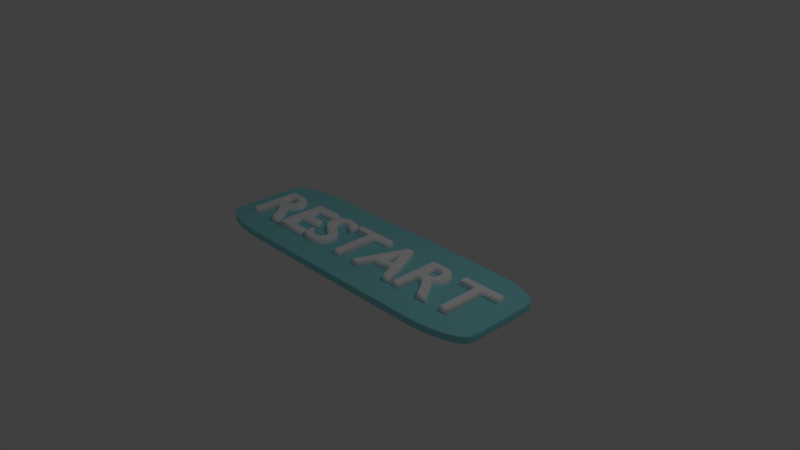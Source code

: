 # Source: restart_button.blend  (saved by Blender 2.79.0; exported with 4.5.12 LTS)
import bpy
from mathutils import Matrix  # noqa: F401  (used for matrix-valued properties, if any)

bpy.ops.wm.read_factory_settings(use_empty=True)
scene = bpy.context.scene
scene.name = 'Scene'

# ---- collections
col_collection_1 = bpy.data.collections.new('Collection 1'); scene.collection.children.link(col_collection_1)

# ---- materials (node trees are filled in below, after node groups)
mat_board_color = bpy.data.materials.new('board_color')
mat_board_color.alpha_threshold = 0.0
mat_board_color.use_transparent_shadow = False
mat_board_color.diffuse_color = (0.2815, 0.7546, 0.8, 1.0)
mat_board_color.roughness = 0.5
mat_board_color.line_color = (0.0, 0.0, 0.0, 1.0)
mat_tex_color = bpy.data.materials.new('tex_color')
mat_tex_color.alpha_threshold = 0.0
mat_tex_color.use_transparent_shadow = False
mat_tex_color.diffuse_color = (1.0, 1.0, 1.0, 1.0)
mat_tex_color.roughness = 0.5

# ---- material node trees

# ---- world
world_world = bpy.data.worlds.new('World'); scene.world = world_world
world_world.color = (0.05088, 0.05088, 0.05088)
world_world.use_sun_shadow = False
world_world.sun_shadow_jitter_overblur = 0.0
world_world.cycles.sampling_method = 'MANUAL'

# ---- cameras
cam_camera = bpy.data.cameras.new('Camera')
cam_camera.clip_end = 100.0
cam_camera.lens = 35.0
cam_camera.sensor_width = 32.0
cam_camera.sensor_height = 18.0
cam_camera.ortho_scale = 7.314
cam_camera.dof.focus_distance = 0.0
cam_camera.dof.aperture_fstop = 128.0

# ---- lights
light_lamp = bpy.data.lights.new('Lamp', 'POINT')
light_lamp.transmission_factor = 0.0
light_lamp.cutoff_distance = 30.0
light_lamp.energy = 100.0
light_lamp.shadow_buffer_clip_start = 1.001
light_lamp.shadow_soft_size = 0.1
light_lamp.shadow_maximum_resolution = 0.006
light_lamp.use_absolute_resolution = True

# ---- meshes
me_001 = bpy.data.meshes.new('立方体.001')
me_001.from_pydata([(-1.067, -0.9158, -0.05072), (-1.076, -1.0, -0.04645), (-1.07, -0.9376, -0.05058), (-1.072, -0.9579, -0.05015), (-1.074, -0.9753, -0.04947), (-1.075, -0.9887, -0.04859), (-1.076, -0.9971, -0.04756), (-1.563, -0.6253, -0.05072), (-1.706, -0.6308, -0.04645), (-1.6, -0.6267, -0.05058), (-1.635, -0.6281, -0.05015), (-1.664, -0.6292, -0.04947), (-1.687, -0.6301, -0.04859), (-1.702, -0.6306, -0.04756), (-1.202, -0.9054, -0.05072), (-1.24, -0.9874, -0.04645), (-1.212, -0.9266, -0.05058), (-1.221, -0.9464, -0.05015), (-1.229, -0.9634, -0.04947), (-1.235, -0.9764, -0.04859), (-1.238, -0.9846, -0.04756), (-1.319, -0.877, -0.05072), (-1.391, -0.9505, -0.04645), (-1.338, -0.8961, -0.05058), (-1.355, -0.9138, -0.05015), (-1.37, -0.929, -0.04947), (-1.382, -0.9407, -0.04859), (-1.389, -0.948, -0.04756), (-1.42, -0.8318, -0.05072), (-1.522, -0.8919, -0.04645), (-1.446, -0.8474, -0.05058), (-1.471, -0.8619, -0.05015), (-1.492, -0.8743, -0.04947), (-1.508, -0.8838, -0.04859), (-1.518, -0.8898, -0.04756), (-1.497, -0.773, -0.05072), (-1.622, -0.8154, -0.04645), (-1.529, -0.784, -0.05058), (-1.559, -0.7942, -0.05015), (-1.585, -0.803, -0.04947), (-1.605, -0.8097, -0.04859), (-1.618, -0.814, -0.04756), (-1.545, -0.7044, -0.05072), (-1.685, -0.7264, -0.04645), (-1.581, -0.7101, -0.05058), (-1.615, -0.7154, -0.05015), (-1.644, -0.7199, -0.04947), (-1.666, -0.7234, -0.04859), (-1.68, -0.7256, -0.04756), (-1.563, -0.6253, 0.05072), (-1.706, -0.6308, 0.04645), (-1.6, -0.6267, 0.05058), (-1.635, -0.6281, 0.05015), (-1.664, -0.6292, 0.04947), (-1.687, -0.6301, 0.04859), (-1.702, -0.6306, 0.04756), (-1.067, -0.9158, 0.05072), (-1.076, -1.0, 0.04645), (-1.07, -0.9376, 0.05058), (-1.072, -0.9579, 0.05015), (-1.074, -0.9753, 0.04947), (-1.075, -0.9887, 0.04859), (-1.076, -0.9971, 0.04756), (-1.545, -0.7044, 0.05072), (-1.685, -0.7264, 0.04645), (-1.581, -0.7101, 0.05058), (-1.615, -0.7154, 0.05015), (-1.644, -0.7199, 0.04947), (-1.666, -0.7234, 0.04859), (-1.68, -0.7256, 0.04756), (-1.497, -0.773, 0.05072), (-1.622, -0.8154, 0.04645), (-1.529, -0.784, 0.05058), (-1.559, -0.7942, 0.05015), (-1.585, -0.803, 0.04947), (-1.605, -0.8097, 0.04859), (-1.618, -0.814, 0.04756), (-1.42, -0.8318, 0.05072), (-1.522, -0.8919, 0.04645), (-1.446, -0.8474, 0.05058), (-1.471, -0.8619, 0.05015), (-1.492, -0.8743, 0.04947), (-1.508, -0.8838, 0.04859), (-1.518, -0.8898, 0.04756), (-1.319, -0.877, 0.05072), (-1.391, -0.9505, 0.04645), (-1.338, -0.8961, 0.05058), (-1.355, -0.9138, 0.05015), (-1.37, -0.929, 0.04947), (-1.382, -0.9407, 0.04859), (-1.389, -0.948, 0.04756), (-1.202, -0.9054, 0.05072), (-1.24, -0.9874, 0.04645), (-1.212, -0.9266, 0.05058), (-1.221, -0.9464, 0.05015), (-1.229, -0.9634, 0.04947), (-1.235, -0.9764, 0.04859), (-1.238, -0.9846, 0.04756), (-1.563, 0.6253, -0.05072), (-1.706, 0.6308, -0.04645), (-1.6, 0.6267, -0.05058), (-1.635, 0.6281, -0.05015), (-1.664, 0.6292, -0.04947), (-1.687, 0.6301, -0.04859), (-1.702, 0.6306, -0.04756), (-1.067, 0.9158, -0.05072), (-1.076, 1.0, -0.04645), (-1.07, 0.9376, -0.05058), (-1.072, 0.9579, -0.05015), (-1.074, 0.9753, -0.04947), (-1.075, 0.9887, -0.04859), (-1.076, 0.9971, -0.04756), (-1.545, 0.7044, -0.05072), (-1.685, 0.7264, -0.04645), (-1.581, 0.7101, -0.05058), (-1.615, 0.7154, -0.05015), (-1.644, 0.7199, -0.04947), (-1.666, 0.7234, -0.04859), (-1.68, 0.7256, -0.04756), (-1.497, 0.773, -0.05072), (-1.622, 0.8154, -0.04645), (-1.529, 0.784, -0.05058), (-1.559, 0.7942, -0.05015), (-1.585, 0.803, -0.04947), (-1.605, 0.8097, -0.04859), (-1.618, 0.814, -0.04756), (-1.42, 0.8318, -0.05072), (-1.522, 0.8919, -0.04645), (-1.446, 0.8474, -0.05058), (-1.471, 0.8619, -0.05015), (-1.492, 0.8743, -0.04947), (-1.508, 0.8838, -0.04859), (-1.518, 0.8898, -0.04756), (-1.319, 0.877, -0.05072), (-1.391, 0.9505, -0.04645), (-1.338, 0.8961, -0.05058), (-1.355, 0.9138, -0.05015), (-1.37, 0.929, -0.04947), (-1.382, 0.9407, -0.04859), (-1.389, 0.948, -0.04756), (-1.202, 0.9054, -0.05072), (-1.24, 0.9874, -0.04645), (-1.212, 0.9266, -0.05058), (-1.221, 0.9464, -0.05015), (-1.229, 0.9634, -0.04947), (-1.235, 0.9764, -0.04859), (-1.238, 0.9846, -0.04756), (-1.067, 0.9158, 0.05072), (-1.076, 1.0, 0.04645), (-1.07, 0.9376, 0.05058), (-1.072, 0.9579, 0.05015), (-1.074, 0.9753, 0.04947), (-1.075, 0.9887, 0.04859), (-1.076, 0.9971, 0.04756), (-1.563, 0.6253, 0.05072), (-1.706, 0.6308, 0.04645), (-1.6, 0.6267, 0.05058), (-1.635, 0.6281, 0.05015), (-1.664, 0.6292, 0.04947), (-1.687, 0.6301, 0.04859), (-1.702, 0.6306, 0.04756), (-1.202, 0.9054, 0.05072), (-1.24, 0.9874, 0.04645), (-1.212, 0.9266, 0.05058), (-1.221, 0.9464, 0.05015), (-1.229, 0.9634, 0.04947), (-1.235, 0.9764, 0.04859), (-1.238, 0.9846, 0.04756), (-1.319, 0.877, 0.05072), (-1.391, 0.9505, 0.04645), (-1.338, 0.8961, 0.05058), (-1.355, 0.9138, 0.05015), (-1.37, 0.929, 0.04947), (-1.382, 0.9407, 0.04859), (-1.389, 0.948, 0.04756), (-1.42, 0.8318, 0.05072), (-1.522, 0.8919, 0.04645), (-1.446, 0.8474, 0.05058), (-1.471, 0.8619, 0.05015), (-1.492, 0.8743, 0.04947), (-1.508, 0.8838, 0.04859), (-1.518, 0.8898, 0.04756), (-1.497, 0.773, 0.05072), (-1.622, 0.8154, 0.04645), (-1.529, 0.784, 0.05058), (-1.559, 0.7942, 0.05015), (-1.585, 0.803, 0.04947), (-1.605, 0.8097, 0.04859), (-1.618, 0.814, 0.04756), (-1.545, 0.7044, 0.05072), (-1.685, 0.7264, 0.04645), (-1.581, 0.7101, 0.05058), (-1.615, 0.7154, 0.05015), (-1.644, 0.7199, 0.04947), (-1.666, 0.7234, 0.04859), (-1.68, 0.7256, 0.04756), (1.563, -0.6253, -0.05072), (1.706, -0.6308, -0.04645), (1.6, -0.6267, -0.05058), (1.635, -0.6281, -0.05015), (1.664, -0.6292, -0.04947), (1.687, -0.6301, -0.04859), (1.702, -0.6306, -0.04756), (1.067, -0.9158, -0.05072), (1.076, -1.0, -0.04645), (1.07, -0.9376, -0.05058), (1.072, -0.9579, -0.05015), (1.074, -0.9753, -0.04947), (1.075, -0.9887, -0.04859), (1.076, -0.9971, -0.04756), (1.545, -0.7044, -0.05072), (1.685, -0.7264, -0.04645), (1.581, -0.7101, -0.05058), (1.615, -0.7154, -0.05015), (1.644, -0.7199, -0.04947), (1.666, -0.7234, -0.04859), (1.68, -0.7256, -0.04756), (1.497, -0.773, -0.05072), (1.622, -0.8154, -0.04645), (1.529, -0.784, -0.05058), (1.559, -0.7942, -0.05015), (1.585, -0.803, -0.04947), (1.605, -0.8097, -0.04859), (1.618, -0.814, -0.04756), (1.42, -0.8318, -0.05072), (1.522, -0.8919, -0.04645), (1.446, -0.8474, -0.05058), (1.471, -0.8619, -0.05015), (1.492, -0.8743, -0.04947), (1.508, -0.8838, -0.04859), (1.518, -0.8898, -0.04756), (1.319, -0.877, -0.05072), (1.391, -0.9505, -0.04645), (1.338, -0.8961, -0.05058), (1.355, -0.9138, -0.05015), (1.37, -0.929, -0.04947), (1.382, -0.9407, -0.04859), (1.389, -0.948, -0.04756), (1.202, -0.9054, -0.05072), (1.24, -0.9874, -0.04645), (1.212, -0.9266, -0.05058), (1.221, -0.9464, -0.05015), (1.229, -0.9634, -0.04947), (1.235, -0.9764, -0.04859), (1.238, -0.9846, -0.04756), (1.067, -0.9158, 0.05072), (1.076, -1.0, 0.04645), (1.07, -0.9376, 0.05058), (1.072, -0.9579, 0.05015), (1.074, -0.9753, 0.04947), (1.075, -0.9887, 0.04859), (1.076, -0.9971, 0.04756), (1.563, -0.6253, 0.05072), (1.706, -0.6308, 0.04645), (1.6, -0.6267, 0.05058), (1.635, -0.6281, 0.05015), (1.664, -0.6292, 0.04947), (1.687, -0.6301, 0.04859), (1.702, -0.6306, 0.04756), (1.202, -0.9054, 0.05072), (1.24, -0.9874, 0.04645), (1.212, -0.9266, 0.05058), (1.221, -0.9464, 0.05015), (1.229, -0.9634, 0.04947), (1.235, -0.9764, 0.04859), (1.238, -0.9846, 0.04756), (1.319, -0.877, 0.05072), (1.391, -0.9505, 0.04645), (1.338, -0.8961, 0.05058), (1.355, -0.9138, 0.05015), (1.37, -0.929, 0.04947), (1.382, -0.9407, 0.04859), (1.389, -0.948, 0.04756), (1.42, -0.8318, 0.05072), (1.522, -0.8919, 0.04645), (1.446, -0.8474, 0.05058), (1.471, -0.8619, 0.05015), (1.492, -0.8743, 0.04947), (1.508, -0.8838, 0.04859), (1.518, -0.8898, 0.04756), (1.497, -0.773, 0.05072), (1.622, -0.8154, 0.04645), (1.529, -0.784, 0.05058), (1.559, -0.7942, 0.05015), (1.585, -0.803, 0.04947), (1.605, -0.8097, 0.04859), (1.618, -0.814, 0.04756), (1.545, -0.7044, 0.05072), (1.685, -0.7264, 0.04645), (1.581, -0.7101, 0.05058), (1.615, -0.7154, 0.05015), (1.644, -0.7199, 0.04947), (1.666, -0.7234, 0.04859), (1.68, -0.7256, 0.04756), (1.067, 0.9158, -0.05072), (1.076, 1.0, -0.04645), (1.07, 0.9376, -0.05058), (1.072, 0.9579, -0.05015), (1.074, 0.9753, -0.04947), (1.075, 0.9887, -0.04859), (1.076, 0.9971, -0.04756), (1.563, 0.6253, -0.05072), (1.706, 0.6308, -0.04645), (1.6, 0.6267, -0.05058), (1.635, 0.6281, -0.05015), (1.664, 0.6292, -0.04947), (1.687, 0.6301, -0.04859), (1.702, 0.6306, -0.04756), (1.202, 0.9054, -0.05072), (1.24, 0.9874, -0.04645), (1.212, 0.9266, -0.05058), (1.221, 0.9464, -0.05015), (1.229, 0.9634, -0.04947), (1.235, 0.9764, -0.04859), (1.238, 0.9846, -0.04756), (1.319, 0.877, -0.05072), (1.391, 0.9505, -0.04645), (1.338, 0.8961, -0.05058), (1.355, 0.9138, -0.05015), (1.37, 0.929, -0.04947), (1.382, 0.9407, -0.04859), (1.389, 0.948, -0.04756), (1.42, 0.8318, -0.05072), (1.522, 0.8919, -0.04645), (1.446, 0.8474, -0.05058), (1.471, 0.8619, -0.05015), (1.492, 0.8743, -0.04947), (1.508, 0.8838, -0.04859), (1.518, 0.8898, -0.04756), (1.497, 0.773, -0.05072), (1.622, 0.8154, -0.04645), (1.529, 0.784, -0.05058), (1.559, 0.7942, -0.05015), (1.585, 0.803, -0.04947), (1.605, 0.8097, -0.04859), (1.618, 0.814, -0.04756), (1.545, 0.7044, -0.05072), (1.685, 0.7264, -0.04645), (1.581, 0.7101, -0.05058), (1.615, 0.7154, -0.05015), (1.644, 0.7199, -0.04947), (1.666, 0.7234, -0.04859), (1.68, 0.7256, -0.04756), (1.563, 0.6253, 0.05072), (1.706, 0.6308, 0.04645), (1.6, 0.6267, 0.05058), (1.635, 0.6281, 0.05015), (1.664, 0.6292, 0.04947), (1.687, 0.6301, 0.04859), (1.702, 0.6306, 0.04756), (1.067, 0.9158, 0.05072), (1.076, 1.0, 0.04645), (1.07, 0.9376, 0.05058), (1.072, 0.9579, 0.05015), (1.074, 0.9753, 0.04947), (1.075, 0.9887, 0.04859), (1.076, 0.9971, 0.04756), (1.545, 0.7044, 0.05072), (1.685, 0.7264, 0.04645), (1.581, 0.7101, 0.05058), (1.615, 0.7154, 0.05015), (1.644, 0.7199, 0.04947), (1.666, 0.7234, 0.04859), (1.68, 0.7256, 0.04756), (1.497, 0.773, 0.05072), (1.622, 0.8154, 0.04645), (1.529, 0.784, 0.05058), (1.559, 0.7942, 0.05015), (1.585, 0.803, 0.04947), (1.605, 0.8097, 0.04859), (1.618, 0.814, 0.04756), (1.42, 0.8318, 0.05072), (1.522, 0.8919, 0.04645), (1.446, 0.8474, 0.05058), (1.471, 0.8619, 0.05015), (1.492, 0.8743, 0.04947), (1.508, 0.8838, 0.04859), (1.518, 0.8898, 0.04756), (1.319, 0.877, 0.05072), (1.391, 0.9505, 0.04645), (1.338, 0.8961, 0.05058), (1.355, 0.9138, 0.05015), (1.37, 0.929, 0.04947), (1.382, 0.9407, 0.04859), (1.389, 0.948, 0.04756), (1.202, 0.9054, 0.05072), (1.24, 0.9874, 0.04645), (1.212, 0.9266, 0.05058), (1.221, 0.9464, 0.05015), (1.229, 0.9634, 0.04947), (1.235, 0.9764, 0.04859), (1.238, 0.9846, 0.04756)], [], [(43, 64, 50, 8), (246, 204, 239, 260), (190, 113, 99, 155), (15, 92, 85, 22), (183, 120, 113, 190), (204, 246, 57, 1), (22, 85, 78, 29), (29, 78, 71, 36), (36, 71, 64, 43), (343, 357, 364, 371, 378, 385, 350, 147, 161, 168, 175, 182, 189, 154, 49, 63, 70, 77, 84, 91, 56, 245, 259, 266, 273, 280, 287, 252), (8, 50, 155, 99), (106, 148, 351, 295), (288, 211, 197, 253), (162, 141, 134, 169), (169, 134, 127, 176), (176, 127, 120, 183), (148, 106, 141, 162), (379, 316, 309, 386), (358, 337, 330, 365), (365, 330, 323, 372), (372, 323, 316, 379), (344, 302, 337, 358), (281, 218, 211, 288), (386, 309, 295, 351), (260, 239, 232, 267), (267, 232, 225, 274), (274, 225, 218, 281), (302, 344, 253, 197), (1, 57, 92, 15), (14, 0, 2, 16), (16, 2, 3, 17), (17, 3, 4, 18), (18, 4, 5, 19), (19, 5, 6, 20), (20, 6, 1, 15), (56, 91, 93, 58), (58, 93, 94, 59), (59, 94, 95, 60), (60, 95, 96, 61), (61, 96, 97, 62), (62, 97, 92, 57), (21, 14, 16, 23), (23, 16, 17, 24), (24, 17, 18, 25), (25, 18, 19, 26), (26, 19, 20, 27), (27, 20, 15, 22), (91, 84, 86, 93), (93, 86, 87, 94), (94, 87, 88, 95), (95, 88, 89, 96), (96, 89, 90, 97), (97, 90, 85, 92), (28, 21, 23, 30), (30, 23, 24, 31), (31, 24, 25, 32), (32, 25, 26, 33), (33, 26, 27, 34), (34, 27, 22, 29), (84, 77, 79, 86), (86, 79, 80, 87), (87, 80, 81, 88), (88, 81, 82, 89), (89, 82, 83, 90), (90, 83, 78, 85), (35, 28, 30, 37), (37, 30, 31, 38), (38, 31, 32, 39), (39, 32, 33, 40), (40, 33, 34, 41), (41, 34, 29, 36), (77, 70, 72, 79), (79, 72, 73, 80), (80, 73, 74, 81), (81, 74, 75, 82), (82, 75, 76, 83), (83, 76, 71, 78), (42, 35, 37, 44), (44, 37, 38, 45), (45, 38, 39, 46), (46, 39, 40, 47), (47, 40, 41, 48), (48, 41, 36, 43), (70, 63, 65, 72), (72, 65, 66, 73), (73, 66, 67, 74), (74, 67, 68, 75), (75, 68, 69, 76), (76, 69, 64, 71), (7, 42, 44, 9), (9, 44, 45, 10), (10, 45, 46, 11), (11, 46, 47, 12), (12, 47, 48, 13), (13, 48, 43, 8), (63, 49, 51, 65), (65, 51, 52, 66), (66, 52, 53, 67), (67, 53, 54, 68), (68, 54, 55, 69), (69, 55, 50, 64), (161, 147, 149, 163), (163, 149, 150, 164), (164, 150, 151, 165), (165, 151, 152, 166), (166, 152, 153, 167), (167, 153, 148, 162), (105, 140, 142, 107), (107, 142, 143, 108), (108, 143, 144, 109), (109, 144, 145, 110), (110, 145, 146, 111), (111, 146, 141, 106), (168, 161, 163, 170), (170, 163, 164, 171), (171, 164, 165, 172), (172, 165, 166, 173), (173, 166, 167, 174), (174, 167, 162, 169), (140, 133, 135, 142), (142, 135, 136, 143), (143, 136, 137, 144), (144, 137, 138, 145), (145, 138, 139, 146), (146, 139, 134, 141), (175, 168, 170, 177), (177, 170, 171, 178), (178, 171, 172, 179), (179, 172, 173, 180), (180, 173, 174, 181), (181, 174, 169, 176), (133, 126, 128, 135), (135, 128, 129, 136), (136, 129, 130, 137), (137, 130, 131, 138), (138, 131, 132, 139), (139, 132, 127, 134), (182, 175, 177, 184), (184, 177, 178, 185), (185, 178, 179, 186), (186, 179, 180, 187), (187, 180, 181, 188), (188, 181, 176, 183), (126, 119, 121, 128), (128, 121, 122, 129), (129, 122, 123, 130), (130, 123, 124, 131), (131, 124, 125, 132), (132, 125, 120, 127), (189, 182, 184, 191), (191, 184, 185, 192), (192, 185, 186, 193), (193, 186, 187, 194), (194, 187, 188, 195), (195, 188, 183, 190), (119, 112, 114, 121), (121, 114, 115, 122), (122, 115, 116, 123), (123, 116, 117, 124), (124, 117, 118, 125), (125, 118, 113, 120), (154, 189, 191, 156), (156, 191, 192, 157), (157, 192, 193, 158), (158, 193, 194, 159), (159, 194, 195, 160), (160, 195, 190, 155), (112, 98, 100, 114), (114, 100, 101, 115), (115, 101, 102, 116), (116, 102, 103, 117), (117, 103, 104, 118), (118, 104, 99, 113), (357, 343, 345, 359), (359, 345, 346, 360), (360, 346, 347, 361), (361, 347, 348, 362), (362, 348, 349, 363), (363, 349, 344, 358), (301, 336, 338, 303), (303, 338, 339, 304), (304, 339, 340, 305), (305, 340, 341, 306), (306, 341, 342, 307), (307, 342, 337, 302), (364, 357, 359, 366), (366, 359, 360, 367), (367, 360, 361, 368), (368, 361, 362, 369), (369, 362, 363, 370), (370, 363, 358, 365), (336, 329, 331, 338), (338, 331, 332, 339), (339, 332, 333, 340), (340, 333, 334, 341), (341, 334, 335, 342), (342, 335, 330, 337), (371, 364, 366, 373), (373, 366, 367, 374), (374, 367, 368, 375), (375, 368, 369, 376), (376, 369, 370, 377), (377, 370, 365, 372), (329, 322, 324, 331), (331, 324, 325, 332), (332, 325, 326, 333), (333, 326, 327, 334), (334, 327, 328, 335), (335, 328, 323, 330), (378, 371, 373, 380), (380, 373, 374, 381), (381, 374, 375, 382), (382, 375, 376, 383), (383, 376, 377, 384), (384, 377, 372, 379), (322, 315, 317, 324), (324, 317, 318, 325), (325, 318, 319, 326), (326, 319, 320, 327), (327, 320, 321, 328), (328, 321, 316, 323), (385, 378, 380, 387), (387, 380, 381, 388), (388, 381, 382, 389), (389, 382, 383, 390), (390, 383, 384, 391), (391, 384, 379, 386), (315, 308, 310, 317), (317, 310, 311, 318), (318, 311, 312, 319), (319, 312, 313, 320), (320, 313, 314, 321), (321, 314, 309, 316), (350, 385, 387, 352), (352, 387, 388, 353), (353, 388, 389, 354), (354, 389, 390, 355), (355, 390, 391, 356), (356, 391, 386, 351), (308, 294, 296, 310), (310, 296, 297, 311), (311, 297, 298, 312), (312, 298, 299, 313), (313, 299, 300, 314), (314, 300, 295, 309), (259, 245, 247, 261), (261, 247, 248, 262), (262, 248, 249, 263), (263, 249, 250, 264), (264, 250, 251, 265), (265, 251, 246, 260), (203, 238, 240, 205), (205, 240, 241, 206), (206, 241, 242, 207), (207, 242, 243, 208), (208, 243, 244, 209), (209, 244, 239, 204), (266, 259, 261, 268), (268, 261, 262, 269), (269, 262, 263, 270), (270, 263, 264, 271), (271, 264, 265, 272), (272, 265, 260, 267), (238, 231, 233, 240), (240, 233, 234, 241), (241, 234, 235, 242), (242, 235, 236, 243), (243, 236, 237, 244), (244, 237, 232, 239), (273, 266, 268, 275), (275, 268, 269, 276), (276, 269, 270, 277), (277, 270, 271, 278), (278, 271, 272, 279), (279, 272, 267, 274), (231, 224, 226, 233), (233, 226, 227, 234), (234, 227, 228, 235), (235, 228, 229, 236), (236, 229, 230, 237), (237, 230, 225, 232), (280, 273, 275, 282), (282, 275, 276, 283), (283, 276, 277, 284), (284, 277, 278, 285), (285, 278, 279, 286), (286, 279, 274, 281), (224, 217, 219, 226), (226, 219, 220, 227), (227, 220, 221, 228), (228, 221, 222, 229), (229, 222, 223, 230), (230, 223, 218, 225), (287, 280, 282, 289), (289, 282, 283, 290), (290, 283, 284, 291), (291, 284, 285, 292), (292, 285, 286, 293), (293, 286, 281, 288), (217, 210, 212, 219), (219, 212, 213, 220), (220, 213, 214, 221), (221, 214, 215, 222), (222, 215, 216, 223), (223, 216, 211, 218), (252, 287, 289, 254), (254, 289, 290, 255), (255, 290, 291, 256), (256, 291, 292, 257), (257, 292, 293, 258), (258, 293, 288, 253), (210, 196, 198, 212), (212, 198, 199, 213), (213, 199, 200, 214), (214, 200, 201, 215), (215, 201, 202, 216), (216, 202, 197, 211), (8, 99, 104, 13), (13, 104, 103, 12), (12, 103, 102, 11), (11, 102, 101, 10), (10, 101, 100, 9), (9, 100, 98, 7), (106, 295, 300, 111), (111, 300, 299, 110), (110, 299, 298, 109), (109, 298, 297, 108), (108, 297, 296, 107), (107, 296, 294, 105), (302, 197, 202, 307), (307, 202, 201, 306), (306, 201, 200, 305), (305, 200, 199, 304), (304, 199, 198, 303), (303, 198, 196, 301), (204, 1, 6, 209), (209, 6, 5, 208), (208, 5, 4, 207), (207, 4, 3, 206), (206, 3, 2, 205), (205, 2, 0, 203), (49, 154, 156, 51), (51, 156, 157, 52), (52, 157, 158, 53), (53, 158, 159, 54), (54, 159, 160, 55), (55, 160, 155, 50), (245, 56, 58, 247), (247, 58, 59, 248), (248, 59, 60, 249), (249, 60, 61, 250), (250, 61, 62, 251), (251, 62, 57, 246), (253, 344, 349, 258), (258, 349, 348, 257), (257, 348, 347, 256), (256, 347, 346, 255), (255, 346, 345, 254), (254, 345, 343, 252), (351, 148, 153, 356), (356, 153, 152, 355), (355, 152, 151, 354), (354, 151, 150, 353), (353, 150, 149, 352), (352, 149, 147, 350), (98, 112, 119, 126, 133, 140, 105, 294, 308, 315, 322, 329, 336, 301, 196, 210, 217, 224, 231, 238, 203, 0, 14, 21, 28, 35, 42, 7)])
me_001.polygons.foreach_set('use_smooth', [True] * 366)
me_001.materials.append(mat_board_color)
me_001.use_remesh_preserve_volume = False
me_001.use_remesh_preserve_attributes = False
me_001.use_mirror_vertex_groups = False
me_001.update()

# ---- curves / text
txt_x = bpy.data.curves.new('テキスト', 'FONT')
txt_x.dimensions = '2D'
txt_x.body = 'RESTART'
txt_x.materials.append(mat_tex_color)
txt_x.use_path_clamp = True
txt_x.bevel_resolution = 0
txt_x.extrude = 0.04
txt_x.bevel_depth = 0.015

# ---- objects
ob_001 = bpy.data.objects.new('立方体.001', me_001)
ob_x = bpy.data.objects.new('テキスト', txt_x)
ob_lamp = bpy.data.objects.new('Lamp', light_lamp)
ob_camera = bpy.data.objects.new('Camera', cam_camera)

# ---- transforms, parenting, visibility, modifiers, constraints
ob_001.location = (0.0, 0.0, 0.0)
ob_001.scale = (1.317, 0.7489, 1.0)
ob_001.lineart.crease_threshold = 0.0
_m = ob_001.modifiers.new('Subsurf', 'SUBSURF')
_m.uv_smooth = 'PRESERVE_CORNERS'
_m.quality = 2
_m.show_only_control_edges = False
ob_x.location = (-2.046, -0.3794, 0.06645)
ob_x.lineart.crease_threshold = 0.0
ob_lamp.location = (4.076, 1.005, 5.904)
ob_lamp.rotation_euler = (0.6503, 0.05522, 1.866)
ob_lamp.lock_rotations_4d = False
ob_lamp.empty_display_type = 'ARROWS'
ob_lamp.color = (0.0, 0.0, 0.0, 0.0)
ob_lamp.lineart.crease_threshold = 0.0
ob_camera.location = (7.481, -6.508, 5.344)
ob_camera.rotation_euler = (1.109, 0.0, 0.8149)
ob_camera.lock_rotations_4d = False
ob_camera.empty_display_type = 'ARROWS'
ob_camera.color = (0.0, 0.0, 0.0, 0.0)
ob_camera.display_type = 'WIRE'
ob_camera.lineart.crease_threshold = 0.0

# ---- collection membership
col_collection_1.objects.link(ob_001)
col_collection_1.objects.link(ob_x)
col_collection_1.objects.link(ob_lamp)
col_collection_1.objects.link(ob_camera)

# ---- scene / render settings (as saved in the file)
scene.camera = ob_camera
scene.frame_start = 1; scene.frame_end = 250; scene.frame_set(1)
scene.render.engine = 'BLENDER_EEVEE_NEXT'
scene.render.resolution_percentage = 50
scene.render.dither_intensity = 0.0
scene.cycles.use_denoising = False
scene.cycles.samples = 128
scene.cycles.sampling_pattern = 'TABULATED_SOBOL'
scene.cycles.use_adaptive_sampling = False
scene.cycles.use_light_tree = False
scene.cycles.blur_glossy = 0.0
scene.cycles.sample_clamp_indirect = 0.0
scene.view_settings.view_transform = 'Standard'
bpy.context.view_layer.update()
